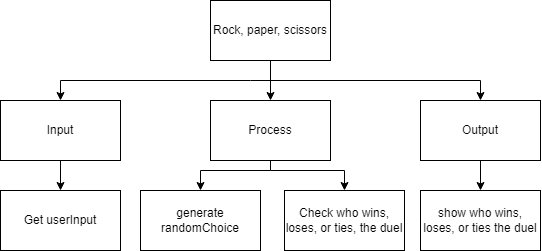

The diagram above was exported from draw.io. Its source (the exported page's mxGraphModel, read from the mxfile embedded in the PNG):
<mxGraphModel dx="660" dy="632" grid="1" gridSize="10" guides="1" tooltips="1" connect="1" arrows="1" fold="1" page="1" pageScale="1" pageWidth="827" pageHeight="1169" math="0" shadow="0">
  <root>
    <mxCell id="0" />
    <mxCell id="1" parent="0" />
    <mxCell id="2" value="" style="edgeStyle=none;html=1;" parent="1" source="3" target="12" edge="1">
      <mxGeometry relative="1" as="geometry" />
    </mxCell>
    <mxCell id="3" value="Input" style="rounded=0;whiteSpace=wrap;html=1;" parent="1" vertex="1">
      <mxGeometry x="70" y="110" width="120" height="60" as="geometry" />
    </mxCell>
    <mxCell id="4" style="edgeStyle=none;html=1;entryX=0.5;entryY=0;entryDx=0;entryDy=0;rounded=0;" parent="1" target="3" edge="1">
      <mxGeometry relative="1" as="geometry">
        <mxPoint x="320" y="90" as="sourcePoint" />
        <Array as="points">
          <mxPoint x="130" y="90" />
        </Array>
      </mxGeometry>
    </mxCell>
    <mxCell id="5" style="edgeStyle=none;rounded=0;html=1;entryX=0.5;entryY=0;entryDx=0;entryDy=0;" parent="1" target="11" edge="1">
      <mxGeometry relative="1" as="geometry">
        <mxPoint x="320" y="90" as="sourcePoint" />
        <Array as="points">
          <mxPoint x="550" y="90" />
        </Array>
      </mxGeometry>
    </mxCell>
    <mxCell id="6" value="" style="edgeStyle=none;rounded=0;html=1;" parent="1" source="7" target="9" edge="1">
      <mxGeometry relative="1" as="geometry" />
    </mxCell>
    <mxCell id="7" value="Rock, paper, scissors" style="rounded=0;whiteSpace=wrap;html=1;" parent="1" vertex="1">
      <mxGeometry x="280" y="10" width="120" height="60" as="geometry" />
    </mxCell>
    <mxCell id="8" style="edgeStyle=none;html=1;entryX=0.5;entryY=0;entryDx=0;entryDy=0;rounded=0;" parent="1" target="13" edge="1">
      <mxGeometry relative="1" as="geometry">
        <Array as="points">
          <mxPoint x="270" y="180" />
        </Array>
        <mxPoint x="340" y="180" as="sourcePoint" />
      </mxGeometry>
    </mxCell>
    <mxCell id="15" style="edgeStyle=none;html=1;endArrow=none;endFill=0;" edge="1" parent="1" source="9">
      <mxGeometry relative="1" as="geometry">
        <mxPoint x="340" y="180" as="targetPoint" />
      </mxGeometry>
    </mxCell>
    <mxCell id="22" value="" style="edgeStyle=none;rounded=0;html=1;endArrow=classic;endFill=1;entryX=0.5;entryY=0;entryDx=0;entryDy=0;" edge="1" parent="1" target="21">
      <mxGeometry relative="1" as="geometry">
        <mxPoint x="340" y="180" as="sourcePoint" />
        <Array as="points">
          <mxPoint x="414" y="180" />
        </Array>
      </mxGeometry>
    </mxCell>
    <mxCell id="9" value="Process" style="rounded=0;whiteSpace=wrap;html=1;" parent="1" vertex="1">
      <mxGeometry x="280" y="110" width="120" height="60" as="geometry" />
    </mxCell>
    <mxCell id="10" value="" style="edgeStyle=none;rounded=0;html=1;" parent="1" source="11" target="14" edge="1">
      <mxGeometry relative="1" as="geometry" />
    </mxCell>
    <mxCell id="11" value="Output" style="rounded=0;whiteSpace=wrap;html=1;" parent="1" vertex="1">
      <mxGeometry x="490" y="110" width="120" height="60" as="geometry" />
    </mxCell>
    <mxCell id="12" value="Get userInput" style="rounded=0;whiteSpace=wrap;html=1;" parent="1" vertex="1">
      <mxGeometry x="70" y="200" width="120" height="60" as="geometry" />
    </mxCell>
    <mxCell id="13" value="generate randomChoice" style="rounded=0;whiteSpace=wrap;html=1;" parent="1" vertex="1">
      <mxGeometry x="210" y="200" width="120" height="60" as="geometry" />
    </mxCell>
    <mxCell id="14" value="show who wins, loses, or ties the duel" style="rounded=0;whiteSpace=wrap;html=1;" parent="1" vertex="1">
      <mxGeometry x="490" y="200" width="120" height="60" as="geometry" />
    </mxCell>
    <mxCell id="21" value="Check who wins, loses, or ties, the duel" style="rounded=0;whiteSpace=wrap;html=1;" vertex="1" parent="1">
      <mxGeometry x="354" y="200" width="120" height="60" as="geometry" />
    </mxCell>
  </root>
</mxGraphModel>